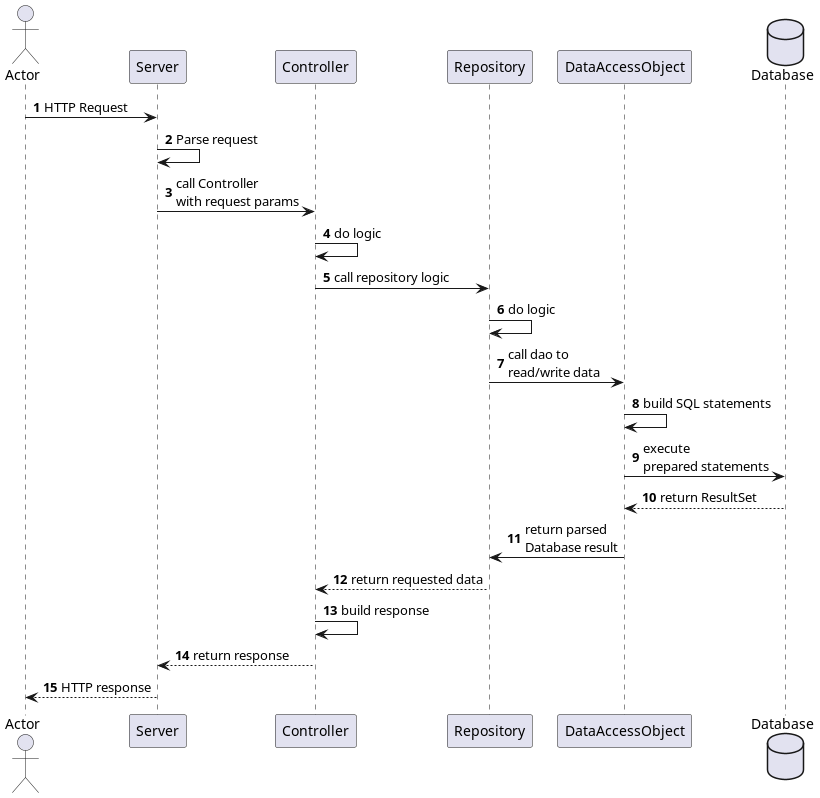

The diagram above was rendered by PlantUML. Its source (embedded in the PNG):
@startuml

actor Actor
participant Server
participant Controller
participant Repository
participant DataAccessObject
database Database
autonumber
    Actor -> Server: HTTP Request
    Server -> Server: Parse request
    Server -> Controller: call Controller\nwith request params
    Controller -> Controller: do logic
    Controller -> Repository: call repository logic
    Repository -> Repository: do logic
    Repository -> DataAccessObject: call dao to\nread/write data
    DataAccessObject -> DataAccessObject: build SQL statements
    DataAccessObject -> Database: execute\nprepared statements
    Database --> DataAccessObject: return ResultSet
    DataAccessObject -> Repository: return parsed\nDatabase result
    Repository --> Controller: return requested data
    Controller -> Controller: build response
    Controller --> Server: return response
    Server --> Actor: HTTP response
@enduml